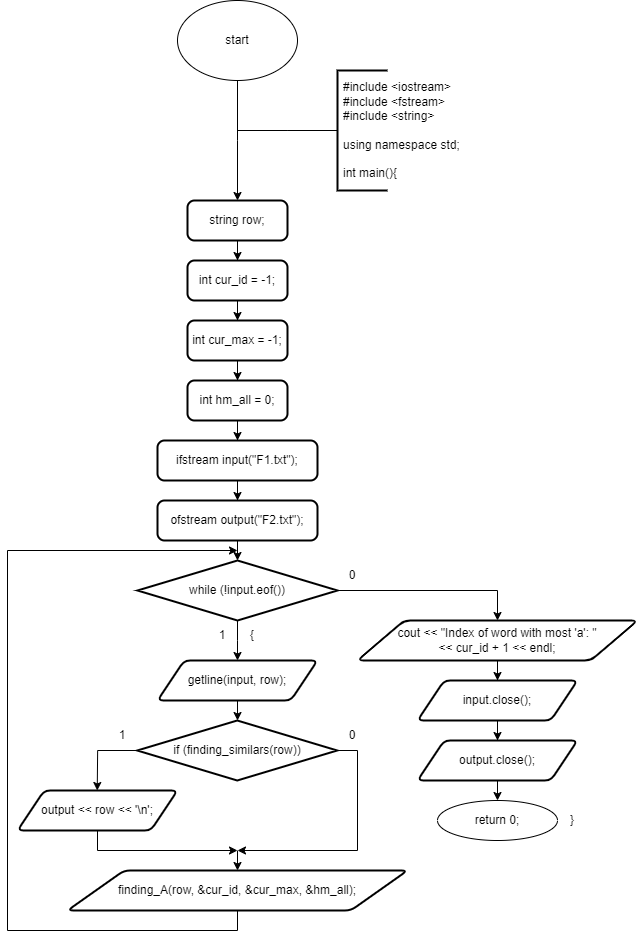

The diagram above was exported from draw.io. Its source (the exported page's mxGraphModel, read from the mxfile embedded in the PNG):
<mxGraphModel dx="1017" dy="1183" grid="1" gridSize="10" guides="1" tooltips="1" connect="1" arrows="1" fold="1" page="1" pageScale="1" pageWidth="827" pageHeight="1169" math="0" shadow="0">
  <root>
    <mxCell id="0" />
    <mxCell id="1" parent="0" />
    <mxCell id="E7xdKnE1LdXrpqxwZZ4S-1" value="start" style="ellipse;whiteSpace=wrap;html=1;" parent="1" vertex="1">
      <mxGeometry x="180" y="20" width="120" height="80" as="geometry" />
    </mxCell>
    <mxCell id="E7xdKnE1LdXrpqxwZZ4S-2" value="" style="endArrow=classic;html=1;rounded=0;labelBackgroundColor=default;strokeColor=default;align=center;verticalAlign=middle;fontFamily=Helvetica;fontSize=11;fontColor=default;shape=connector;edgeStyle=orthogonalEdgeStyle;exitX=0.5;exitY=1;exitDx=0;exitDy=0;" parent="1" source="E7xdKnE1LdXrpqxwZZ4S-1" edge="1">
      <mxGeometry width="50" height="50" relative="1" as="geometry">
        <mxPoint x="290.29" y="190" as="sourcePoint" />
        <mxPoint x="240" y="220" as="targetPoint" />
      </mxGeometry>
    </mxCell>
    <mxCell id="E7xdKnE1LdXrpqxwZZ4S-3" style="edgeStyle=orthogonalEdgeStyle;rounded=0;orthogonalLoop=1;jettySize=auto;html=1;exitX=0;exitY=0.5;exitDx=0;exitDy=0;exitPerimeter=0;endArrow=none;endFill=0;strokeWidth=1;" parent="1" source="E7xdKnE1LdXrpqxwZZ4S-4" edge="1">
      <mxGeometry relative="1" as="geometry">
        <mxPoint x="240" y="150" as="targetPoint" />
        <mxPoint x="300" y="150" as="sourcePoint" />
      </mxGeometry>
    </mxCell>
    <mxCell id="E7xdKnE1LdXrpqxwZZ4S-4" value="" style="strokeWidth=2;html=1;shape=mxgraph.flowchart.annotation_1;align=left;pointerEvents=1;" parent="1" vertex="1">
      <mxGeometry x="340" y="90" width="50" height="120" as="geometry" />
    </mxCell>
    <mxCell id="E7xdKnE1LdXrpqxwZZ4S-5" value="&lt;div&gt;#include &amp;lt;iostream&amp;gt;&lt;/div&gt;&lt;div&gt;#include &amp;lt;fstream&amp;gt;&lt;/div&gt;#include &amp;lt;string&amp;gt;&lt;br&gt;&lt;br&gt;using namespace std;&lt;br&gt;&lt;br&gt;int main(){" style="text;strokeColor=none;fillColor=none;align=left;verticalAlign=middle;spacingLeft=4;spacingRight=4;overflow=hidden;points=[[0,0.5],[1,0.5]];portConstraint=eastwest;rotatable=0;whiteSpace=wrap;html=1;" parent="1" vertex="1">
      <mxGeometry x="340" y="90" width="220" height="120" as="geometry" />
    </mxCell>
    <mxCell id="E7xdKnE1LdXrpqxwZZ4S-7" style="edgeStyle=orthogonalEdgeStyle;rounded=0;orthogonalLoop=1;jettySize=auto;html=1;exitX=0.5;exitY=1;exitDx=0;exitDy=0;" parent="1" source="E7xdKnE1LdXrpqxwZZ4S-6" target="E7xdKnE1LdXrpqxwZZ4S-8" edge="1">
      <mxGeometry relative="1" as="geometry">
        <mxPoint x="240" y="280" as="targetPoint" />
      </mxGeometry>
    </mxCell>
    <mxCell id="E7xdKnE1LdXrpqxwZZ4S-6" value="string row;" style="rounded=1;whiteSpace=wrap;html=1;absoluteArcSize=1;arcSize=14;strokeWidth=2;" parent="1" vertex="1">
      <mxGeometry x="190" y="220" width="100" height="40" as="geometry" />
    </mxCell>
    <mxCell id="E7xdKnE1LdXrpqxwZZ4S-9" style="edgeStyle=orthogonalEdgeStyle;rounded=0;orthogonalLoop=1;jettySize=auto;html=1;exitX=0.5;exitY=1;exitDx=0;exitDy=0;" parent="1" source="E7xdKnE1LdXrpqxwZZ4S-8" target="E7xdKnE1LdXrpqxwZZ4S-10" edge="1">
      <mxGeometry relative="1" as="geometry">
        <mxPoint x="240" y="370" as="targetPoint" />
      </mxGeometry>
    </mxCell>
    <mxCell id="E7xdKnE1LdXrpqxwZZ4S-8" value="int cur_id = -1;" style="rounded=1;whiteSpace=wrap;html=1;absoluteArcSize=1;arcSize=14;strokeWidth=2;" parent="1" vertex="1">
      <mxGeometry x="190" y="280" width="100" height="40" as="geometry" />
    </mxCell>
    <mxCell id="E7xdKnE1LdXrpqxwZZ4S-11" style="edgeStyle=orthogonalEdgeStyle;rounded=0;orthogonalLoop=1;jettySize=auto;html=1;exitX=0.5;exitY=1;exitDx=0;exitDy=0;" parent="1" source="E7xdKnE1LdXrpqxwZZ4S-10" target="E7xdKnE1LdXrpqxwZZ4S-12" edge="1">
      <mxGeometry relative="1" as="geometry">
        <mxPoint x="240" y="420" as="targetPoint" />
      </mxGeometry>
    </mxCell>
    <mxCell id="E7xdKnE1LdXrpqxwZZ4S-10" value="int cur_max = -1;" style="rounded=1;whiteSpace=wrap;html=1;absoluteArcSize=1;arcSize=14;strokeWidth=2;" parent="1" vertex="1">
      <mxGeometry x="190" y="340" width="100" height="40" as="geometry" />
    </mxCell>
    <mxCell id="E7xdKnE1LdXrpqxwZZ4S-13" style="edgeStyle=orthogonalEdgeStyle;rounded=0;orthogonalLoop=1;jettySize=auto;html=1;exitX=0.5;exitY=1;exitDx=0;exitDy=0;" parent="1" source="E7xdKnE1LdXrpqxwZZ4S-12" target="E7xdKnE1LdXrpqxwZZ4S-14" edge="1">
      <mxGeometry relative="1" as="geometry">
        <mxPoint x="240" y="480" as="targetPoint" />
      </mxGeometry>
    </mxCell>
    <mxCell id="E7xdKnE1LdXrpqxwZZ4S-12" value="int hm_all = 0;" style="rounded=1;whiteSpace=wrap;html=1;absoluteArcSize=1;arcSize=14;strokeWidth=2;" parent="1" vertex="1">
      <mxGeometry x="190" y="400" width="100" height="40" as="geometry" />
    </mxCell>
    <mxCell id="E7xdKnE1LdXrpqxwZZ4S-15" style="edgeStyle=orthogonalEdgeStyle;rounded=0;orthogonalLoop=1;jettySize=auto;html=1;exitX=0.5;exitY=1;exitDx=0;exitDy=0;" parent="1" source="E7xdKnE1LdXrpqxwZZ4S-14" target="E7xdKnE1LdXrpqxwZZ4S-16" edge="1">
      <mxGeometry relative="1" as="geometry">
        <mxPoint x="240" y="540" as="targetPoint" />
      </mxGeometry>
    </mxCell>
    <mxCell id="E7xdKnE1LdXrpqxwZZ4S-14" value="ifstream input(&quot;F1.txt&quot;);" style="rounded=1;whiteSpace=wrap;html=1;absoluteArcSize=1;arcSize=14;strokeWidth=2;" parent="1" vertex="1">
      <mxGeometry x="160" y="460" width="160" height="40" as="geometry" />
    </mxCell>
    <mxCell id="E7xdKnE1LdXrpqxwZZ4S-17" style="edgeStyle=orthogonalEdgeStyle;rounded=0;orthogonalLoop=1;jettySize=auto;html=1;exitX=0.5;exitY=1;exitDx=0;exitDy=0;" parent="1" source="E7xdKnE1LdXrpqxwZZ4S-16" edge="1">
      <mxGeometry relative="1" as="geometry">
        <mxPoint x="240" y="580" as="targetPoint" />
      </mxGeometry>
    </mxCell>
    <mxCell id="E7xdKnE1LdXrpqxwZZ4S-16" value="ofstream output(&quot;F2.txt&quot;);" style="rounded=1;whiteSpace=wrap;html=1;absoluteArcSize=1;arcSize=14;strokeWidth=2;" parent="1" vertex="1">
      <mxGeometry x="160" y="520" width="160" height="40" as="geometry" />
    </mxCell>
    <mxCell id="E7xdKnE1LdXrpqxwZZ4S-18" style="edgeStyle=orthogonalEdgeStyle;rounded=0;orthogonalLoop=1;jettySize=auto;html=1;exitX=1;exitY=0.5;exitDx=0;exitDy=0;exitPerimeter=0;" parent="1" source="E7xdKnE1LdXrpqxwZZ4S-20" edge="1">
      <mxGeometry relative="1" as="geometry">
        <mxPoint x="500" y="640" as="targetPoint" />
        <Array as="points">
          <mxPoint x="500" y="610" />
        </Array>
      </mxGeometry>
    </mxCell>
    <mxCell id="E7xdKnE1LdXrpqxwZZ4S-19" style="edgeStyle=orthogonalEdgeStyle;rounded=0;orthogonalLoop=1;jettySize=auto;html=1;exitX=0.5;exitY=1;exitDx=0;exitDy=0;exitPerimeter=0;" parent="1" source="E7xdKnE1LdXrpqxwZZ4S-20" edge="1">
      <mxGeometry relative="1" as="geometry">
        <mxPoint x="240" y="680" as="targetPoint" />
      </mxGeometry>
    </mxCell>
    <mxCell id="E7xdKnE1LdXrpqxwZZ4S-20" value="while (!input.eof())" style="strokeWidth=2;html=1;shape=mxgraph.flowchart.decision;whiteSpace=wrap;" parent="1" vertex="1">
      <mxGeometry x="140" y="580" width="200" height="60" as="geometry" />
    </mxCell>
    <mxCell id="E7xdKnE1LdXrpqxwZZ4S-21" value="1" style="text;html=1;strokeColor=none;fillColor=none;align=center;verticalAlign=middle;whiteSpace=wrap;rounded=0;" parent="1" vertex="1">
      <mxGeometry x="210" y="640" width="30" height="30" as="geometry" />
    </mxCell>
    <mxCell id="E7xdKnE1LdXrpqxwZZ4S-22" value="0" style="text;html=1;strokeColor=none;fillColor=none;align=center;verticalAlign=middle;whiteSpace=wrap;rounded=0;" parent="1" vertex="1">
      <mxGeometry x="339.99999999999994" y="580" width="30" height="30" as="geometry" />
    </mxCell>
    <mxCell id="E7xdKnE1LdXrpqxwZZ4S-23" value="{" style="text;html=1;strokeColor=none;fillColor=none;align=center;verticalAlign=middle;whiteSpace=wrap;rounded=0;" parent="1" vertex="1">
      <mxGeometry x="240" y="640" width="30" height="30" as="geometry" />
    </mxCell>
    <mxCell id="E7xdKnE1LdXrpqxwZZ4S-26" style="edgeStyle=orthogonalEdgeStyle;rounded=0;orthogonalLoop=1;jettySize=auto;html=1;exitX=0.5;exitY=1;exitDx=0;exitDy=0;" parent="1" source="E7xdKnE1LdXrpqxwZZ4S-25" edge="1">
      <mxGeometry relative="1" as="geometry">
        <mxPoint x="240.0344827586207" y="740" as="targetPoint" />
      </mxGeometry>
    </mxCell>
    <mxCell id="E7xdKnE1LdXrpqxwZZ4S-25" value="getline(input, row);" style="shape=parallelogram;html=1;strokeWidth=2;perimeter=parallelogramPerimeter;whiteSpace=wrap;rounded=1;arcSize=12;size=0.16666666666666666;" parent="1" vertex="1">
      <mxGeometry x="160" y="680" width="160" height="40" as="geometry" />
    </mxCell>
    <mxCell id="E7xdKnE1LdXrpqxwZZ4S-27" style="edgeStyle=orthogonalEdgeStyle;rounded=0;orthogonalLoop=1;jettySize=auto;html=1;exitX=0;exitY=0.5;exitDx=0;exitDy=0;exitPerimeter=0;" parent="1" source="E7xdKnE1LdXrpqxwZZ4S-29" edge="1">
      <mxGeometry relative="1" as="geometry">
        <mxPoint x="99.74" y="810" as="targetPoint" />
      </mxGeometry>
    </mxCell>
    <mxCell id="E7xdKnE1LdXrpqxwZZ4S-28" style="edgeStyle=orthogonalEdgeStyle;rounded=0;orthogonalLoop=1;jettySize=auto;html=1;exitX=1;exitY=0.5;exitDx=0;exitDy=0;exitPerimeter=0;" parent="1" source="E7xdKnE1LdXrpqxwZZ4S-29" edge="1">
      <mxGeometry relative="1" as="geometry">
        <mxPoint x="240" y="870" as="targetPoint" />
        <Array as="points">
          <mxPoint x="360" y="770" />
          <mxPoint x="360" y="870" />
        </Array>
      </mxGeometry>
    </mxCell>
    <mxCell id="E7xdKnE1LdXrpqxwZZ4S-29" value="if (finding_similars(row))" style="strokeWidth=2;html=1;shape=mxgraph.flowchart.decision;whiteSpace=wrap;" parent="1" vertex="1">
      <mxGeometry x="139.74" y="740" width="200" height="60" as="geometry" />
    </mxCell>
    <mxCell id="E7xdKnE1LdXrpqxwZZ4S-30" value="1" style="text;html=1;strokeColor=none;fillColor=none;align=center;verticalAlign=middle;whiteSpace=wrap;rounded=0;" parent="1" vertex="1">
      <mxGeometry x="109.74" y="740" width="30" height="30" as="geometry" />
    </mxCell>
    <mxCell id="E7xdKnE1LdXrpqxwZZ4S-31" value="0" style="text;html=1;strokeColor=none;fillColor=none;align=center;verticalAlign=middle;whiteSpace=wrap;rounded=0;" parent="1" vertex="1">
      <mxGeometry x="339.74" y="740" width="30" height="30" as="geometry" />
    </mxCell>
    <mxCell id="E7xdKnE1LdXrpqxwZZ4S-33" style="edgeStyle=orthogonalEdgeStyle;rounded=0;orthogonalLoop=1;jettySize=auto;html=1;exitX=0.5;exitY=1;exitDx=0;exitDy=0;" parent="1" source="E7xdKnE1LdXrpqxwZZ4S-32" edge="1">
      <mxGeometry relative="1" as="geometry">
        <mxPoint x="240" y="870" as="targetPoint" />
        <Array as="points">
          <mxPoint x="100" y="870" />
        </Array>
      </mxGeometry>
    </mxCell>
    <mxCell id="E7xdKnE1LdXrpqxwZZ4S-32" value="output &amp;lt;&amp;lt; row &amp;lt;&amp;lt; '\n';" style="shape=parallelogram;html=1;strokeWidth=2;perimeter=parallelogramPerimeter;whiteSpace=wrap;rounded=1;arcSize=12;size=0.16666666666666666;" parent="1" vertex="1">
      <mxGeometry x="20" y="810" width="160" height="40" as="geometry" />
    </mxCell>
    <mxCell id="E7xdKnE1LdXrpqxwZZ4S-34" value="" style="endArrow=classic;html=1;rounded=0;" parent="1" edge="1">
      <mxGeometry width="50" height="50" relative="1" as="geometry">
        <mxPoint x="240" y="870" as="sourcePoint" />
        <mxPoint x="240" y="890" as="targetPoint" />
      </mxGeometry>
    </mxCell>
    <mxCell id="E7xdKnE1LdXrpqxwZZ4S-36" style="edgeStyle=orthogonalEdgeStyle;rounded=0;orthogonalLoop=1;jettySize=auto;html=1;exitX=0.5;exitY=1;exitDx=0;exitDy=0;" parent="1" source="E7xdKnE1LdXrpqxwZZ4S-35" edge="1">
      <mxGeometry relative="1" as="geometry">
        <mxPoint x="240" y="570" as="targetPoint" />
        <Array as="points">
          <mxPoint x="240" y="950" />
          <mxPoint x="10" y="950" />
          <mxPoint x="10" y="570" />
        </Array>
      </mxGeometry>
    </mxCell>
    <mxCell id="E7xdKnE1LdXrpqxwZZ4S-35" value="finding_A(row, &amp;amp;cur_id, &amp;amp;cur_max, &amp;amp;hm_all);" style="shape=parallelogram;html=1;strokeWidth=2;perimeter=parallelogramPerimeter;whiteSpace=wrap;rounded=1;arcSize=12;size=0.16666666666666666;" parent="1" vertex="1">
      <mxGeometry x="70" y="890" width="340" height="40" as="geometry" />
    </mxCell>
    <mxCell id="E7xdKnE1LdXrpqxwZZ4S-38" style="edgeStyle=orthogonalEdgeStyle;rounded=0;orthogonalLoop=1;jettySize=auto;html=1;exitX=0.5;exitY=1;exitDx=0;exitDy=0;" parent="1" source="E7xdKnE1LdXrpqxwZZ4S-37" target="E7xdKnE1LdXrpqxwZZ4S-39" edge="1">
      <mxGeometry relative="1" as="geometry">
        <mxPoint x="500" y="720" as="targetPoint" />
      </mxGeometry>
    </mxCell>
    <mxCell id="E7xdKnE1LdXrpqxwZZ4S-37" value="cout &amp;lt;&amp;lt; &quot;Index of word with most 'a': &quot; &lt;br&gt;&amp;lt;&amp;lt; cur_id + 1 &amp;lt;&amp;lt; endl;" style="shape=parallelogram;html=1;strokeWidth=2;perimeter=parallelogramPerimeter;whiteSpace=wrap;rounded=1;arcSize=12;size=0.16666666666666666;" parent="1" vertex="1">
      <mxGeometry x="360" y="640" width="280" height="40" as="geometry" />
    </mxCell>
    <mxCell id="E7xdKnE1LdXrpqxwZZ4S-40" style="edgeStyle=orthogonalEdgeStyle;rounded=0;orthogonalLoop=1;jettySize=auto;html=1;exitX=0.5;exitY=1;exitDx=0;exitDy=0;" parent="1" source="E7xdKnE1LdXrpqxwZZ4S-39" target="E7xdKnE1LdXrpqxwZZ4S-41" edge="1">
      <mxGeometry relative="1" as="geometry">
        <mxPoint x="500" y="780" as="targetPoint" />
      </mxGeometry>
    </mxCell>
    <mxCell id="E7xdKnE1LdXrpqxwZZ4S-39" value="input.close();" style="shape=parallelogram;html=1;strokeWidth=2;perimeter=parallelogramPerimeter;whiteSpace=wrap;rounded=1;arcSize=12;size=0.16666666666666666;" parent="1" vertex="1">
      <mxGeometry x="420" y="700" width="160" height="40" as="geometry" />
    </mxCell>
    <mxCell id="E7xdKnE1LdXrpqxwZZ4S-42" style="edgeStyle=orthogonalEdgeStyle;rounded=0;orthogonalLoop=1;jettySize=auto;html=1;exitX=0.5;exitY=1;exitDx=0;exitDy=0;" parent="1" source="E7xdKnE1LdXrpqxwZZ4S-41" edge="1">
      <mxGeometry relative="1" as="geometry">
        <mxPoint x="500" y="820" as="targetPoint" />
      </mxGeometry>
    </mxCell>
    <mxCell id="E7xdKnE1LdXrpqxwZZ4S-41" value="output.close();" style="shape=parallelogram;html=1;strokeWidth=2;perimeter=parallelogramPerimeter;whiteSpace=wrap;rounded=1;arcSize=12;size=0.16666666666666666;" parent="1" vertex="1">
      <mxGeometry x="420" y="760" width="160" height="40" as="geometry" />
    </mxCell>
    <mxCell id="E7xdKnE1LdXrpqxwZZ4S-44" value="return 0;" style="ellipse;whiteSpace=wrap;html=1;" parent="1" vertex="1">
      <mxGeometry x="440" y="820" width="120" height="40" as="geometry" />
    </mxCell>
    <mxCell id="E7xdKnE1LdXrpqxwZZ4S-46" value="}" style="text;html=1;strokeColor=none;fillColor=none;align=center;verticalAlign=middle;whiteSpace=wrap;rounded=0;" parent="1" vertex="1">
      <mxGeometry x="560" y="825" width="30" height="30" as="geometry" />
    </mxCell>
  </root>
</mxGraphModel>